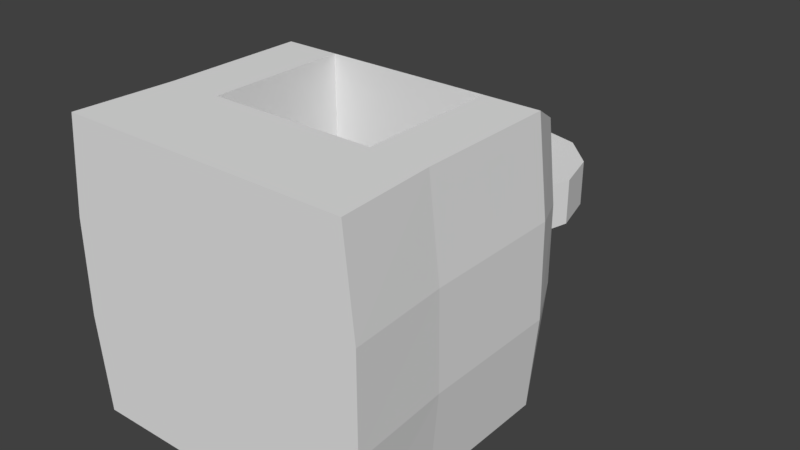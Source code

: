 # Source: InfoKiosk.blend  (saved by Blender 2.78.0; exported with 4.5.12 LTS)
import bpy
from mathutils import Matrix  # noqa: F401  (used for matrix-valued properties, if any)

bpy.ops.wm.read_factory_settings(use_empty=True)
scene = bpy.context.scene
scene.name = 'Scene'

# ---- collections
col_collection_1 = bpy.data.collections.new('Collection 1'); scene.collection.children.link(col_collection_1)

# ---- world
world_world = bpy.data.worlds.new('World'); scene.world = world_world
world_world.color = (0.05088, 0.05088, 0.05088)
world_world.use_sun_shadow = False
world_world.sun_shadow_jitter_overblur = 0.0
world_world.cycles.sampling_method = 'MANUAL'

# ---- meshes
me_infokiosk = bpy.data.meshes.new('InfoKiosk')
me_infokiosk.from_pydata([(-0.125, 3.525, 0.3125), (-0.125, 3.775, 0.3125), (-0.125, 3.525, -0.3125), (-0.125, 3.775, -0.3125), (0.125, 3.525, 0.3125), (0.125, 3.775, 0.3125), (0.125, 3.525, -0.3125), (0.125, 3.775, -0.3125), (-0.125, 2.65, 0.3125), (-0.125, 3.4, 0.3125), (-0.125, 2.65, -0.3125), (-0.125, 3.4, -0.3125), (0.125, 2.65, 0.3125), (0.125, 3.4, 0.3125), (0.125, 2.65, -0.3125), (0.125, 3.4, -0.3125), (0.0, 4.02, 0.2), (-0.4, 3.913, 0.2), (-0.6928, 3.62, 0.2), (-0.8, 3.22, 0.2), (-0.6928, 2.82, 0.2), (-0.4, 2.527, 0.2), (-1.208e-07, 2.42, 0.2), (0.4, 2.527, 0.2), (0.6928, 2.82, 0.2), (0.8, 3.22, 0.2), (0.6928, 3.62, 0.2), (0.4, 3.913, 0.2), (0.0, 4.02, -0.2), (-0.4, 3.913, -0.2), (-0.6928, 3.62, -0.2), (-0.8, 3.22, -0.2), (-0.6928, 2.82, -0.2), (-0.4, 2.527, -0.2), (-1.208e-07, 2.42, -0.2), (0.4, 2.527, -0.2), (0.6928, 2.82, -0.2), (0.8, 3.22, -0.2), (0.6928, 3.62, -0.2), (0.4, 3.913, -0.2), (7.947e-09, 3.22, -0.2), (7.947e-09, 3.22, 0.2), (-1.25, 0.0, 1.25), (-1.024, 2.5, 1.024), (-1.25, 0.0, -1.25), (-1.024, 2.5, -1.024), (1.25, 0.0, 1.25), (1.024, 2.5, 1.024), (1.25, 0.0, -1.25), (1.024, 2.5, -1.024), (-1.201, 2.075, 1.25), (1.201, 2.075, 1.25), (0.75, 0.0, -1.25), (0.6146, 2.5, -1.024), (0.75, 0.0, 1.25), (0.6146, 2.5, 1.024), (0.7204, 2.075, 1.25), (-0.75, 0.0, -1.25), (-0.6146, 2.5, 1.024), (-0.7204, 2.075, 1.25), (-0.6146, 2.5, -1.024), (-0.75, 0.0, 1.25), (-1.201, 0.8926, -1.25), (1.201, 0.8926, -1.25), (1.201, 0.8459, 1.25), (-1.201, 0.8459, 1.25), (0.7204, 0.8926, -1.25), (0.7204, 0.8459, 1.25), (-0.7204, 0.8926, -1.25), (-0.7204, 0.8459, 1.25), (0.7204, 2.075, -0.75), (-0.7204, 2.075, -0.75), (0.7204, 0.6225, -0.75), (-0.7204, 0.6225, -0.75), (-0.7204, 0.6928, 0.75), (-0.7204, 2.075, 0.75), (0.7204, 2.075, 0.75), (0.7204, 0.6928, 0.75), (0.75, 0.1225, -0.75), (-0.75, 0.1225, -0.75), (-0.75, 0.1225, 0.75), (0.75, 0.1225, 0.75), (-1.201, 2.125, -1.25), (1.201, 2.125, -1.25), (0.7204, 2.125, -1.25), (-0.7204, 2.125, -1.25), (-1.339, -2.98e-08, -0.4167), (-1.339, 2.98e-08, 0.4167), (-1.098, 2.5, 0.3414), (-1.098, 2.5, -0.3414), (1.339, 2.98e-08, 0.4167), (1.339, -2.98e-08, -0.4167), (1.098, 2.5, -0.3414), (1.098, 2.5, 0.3414), (0.6585, 2.5, -0.3414), (0.6585, 2.5, 0.3414), (0.8036, -2.98e-08, -0.4167), (0.8036, 2.98e-08, 0.4167), (-0.8036, -2.98e-08, -0.4167), (-0.8036, 2.98e-08, 0.4167), (-0.6585, 2.5, -0.3414), (-0.6585, 2.5, 0.3414), (-1.286, 0.8615, 0.4167), (-1.286, 0.877, -0.4167), (1.286, 0.877, -0.4167), (1.286, 0.8615, 0.4167), (-1.286, 2.092, 0.4167), (-1.286, 2.108, -0.4167), (1.286, 2.108, -0.4167), (1.286, 2.092, 0.4167)], [], [(0, 1, 3, 2), (2, 3, 7, 6), (6, 7, 5, 4), (4, 5, 1, 0), (2, 6, 4, 0), (7, 3, 1, 5), (8, 9, 11, 10), (10, 11, 15, 14), (14, 15, 13, 12), (12, 13, 9, 8), (10, 14, 12, 8), (15, 11, 9, 13), (19, 18, 30, 31), (26, 25, 37, 38), (23, 22, 34, 35), (20, 19, 31, 32), (27, 26, 38, 39), (17, 16, 28, 29), (24, 23, 35, 36), (21, 20, 32, 33), (16, 27, 39, 28), (18, 17, 29, 30), (25, 24, 36, 37), (22, 21, 33, 34), (33, 32, 40), (28, 39, 40), (30, 29, 40), (37, 36, 40), (34, 33, 40), (31, 30, 40), (38, 37, 40), (35, 34, 40), (32, 31, 40), (39, 38, 40), (29, 28, 40), (36, 35, 40), (25, 26, 41), (22, 23, 41), (19, 20, 41), (26, 27, 41), (16, 17, 41), (23, 24, 41), (20, 21, 41), (27, 16, 41), (17, 18, 41), (24, 25, 41), (21, 22, 41), (18, 19, 41), (107, 89, 45, 82), (84, 53, 49, 83), (109, 93, 47, 51), (59, 58, 43, 50), (97, 90, 46, 54), (101, 88, 43, 58), (69, 59, 50, 65), (82, 85, 68, 62), (107, 82, 62, 103), (109, 51, 64, 105), (64, 51, 56, 67), (93, 95, 55, 47), (99, 97, 54, 61), (51, 47, 55, 56), (85, 60, 53, 84), (82, 45, 60, 85), (87, 99, 61, 42), (84, 83, 63, 66), (75, 74, 73, 71), (95, 101, 58, 55), (56, 55, 58, 59), (54, 67, 69, 61), (44, 62, 68, 57), (46, 64, 67, 54), (57, 68, 66, 52), (86, 103, 62, 44), (52, 66, 63, 48), (90, 105, 64, 46), (61, 69, 65, 42), (72, 70, 71, 73), (77, 76, 70, 72), (76, 75, 71, 70), (77, 72, 78, 81), (69, 67, 77, 74), (56, 59, 75, 76), (67, 56, 76, 77), (59, 69, 74, 75), (80, 81, 78, 79), (72, 73, 79, 78), (74, 77, 81, 80), (73, 74, 80, 79), (85, 84, 66, 68), (48, 63, 104, 91), (91, 104, 105, 90), (42, 65, 102, 87), (87, 102, 103, 86), (53, 60, 100, 94), (94, 100, 101, 95), (44, 57, 98, 86), (86, 98, 99, 87), (57, 52, 96, 98), (98, 96, 97, 99), (49, 53, 94, 92), (92, 94, 95, 93), (83, 108, 104, 63), (108, 109, 105, 104), (50, 106, 102, 65), (106, 107, 103, 102), (60, 45, 89, 100), (100, 89, 88, 101), (52, 48, 91, 96), (96, 91, 90, 97), (83, 49, 92, 108), (108, 92, 93, 109), (50, 43, 88, 106), (106, 88, 89, 107)])
me_infokiosk.use_remesh_preserve_volume = False
me_infokiosk.use_remesh_preserve_attributes = False
me_infokiosk.use_mirror_vertex_groups = False
me_infokiosk.update()

# ---- objects
ob_infokiosk = bpy.data.objects.new('InfoKiosk', me_infokiosk)

# ---- transforms, parenting, visibility, modifiers, constraints
ob_infokiosk.location = (0.0, 0.0, 0.0)
ob_infokiosk.lineart.crease_threshold = 0.0

# ---- collection membership
col_collection_1.objects.link(ob_infokiosk)

# ---- scene / render settings (as saved in the file)
scene.frame_start = 1; scene.frame_end = 250; scene.frame_set(1)
scene.render.engine = 'CYCLES'
scene.render.resolution_percentage = 50
scene.render.dither_intensity = 0.0
scene.render.film_transparent = True
scene.render.use_motion_blur = True
scene.render.motion_blur_shutter = 0.25
scene.cycles.use_denoising = False
scene.cycles.samples = 128
scene.cycles.sampling_pattern = 'TABULATED_SOBOL'
scene.cycles.light_sampling_threshold = 0.0
scene.cycles.use_adaptive_sampling = False
scene.cycles.use_light_tree = False
scene.cycles.blur_glossy = 0.0
scene.cycles.sample_clamp_indirect = 0.0
scene.view_settings.view_transform = 'Standard'
bpy.context.view_layer.update()

# ---- added for rendering (the .blend has no active camera and no usable light): camera, sun
cam_auto = bpy.data.cameras.new('AutoCamera')
cam_auto.lens = 50.0
cam_auto.sensor_width = 36.0
cam_auto.clip_end = 1000.0
ob_auto_camera = bpy.data.objects.new('AutoCamera', cam_auto)
scene.collection.objects.link(ob_auto_camera)
ob_auto_camera.location = (5.03254, -4.02904, 4.02603)
ob_auto_camera.rotation_euler = (1.09748, -7.21219e-08, 0.694738)
scene.camera = ob_auto_camera
light_auto_sun = bpy.data.lights.new('AutoSun', 'SUN')
light_auto_sun.energy = 3.0
light_auto_sun.angle = 0.0523599
ob_auto_sun = bpy.data.objects.new('AutoSun', light_auto_sun)
scene.collection.objects.link(ob_auto_sun)
ob_auto_sun.rotation_euler = (0.872665, 0.174533, 0.523599)
bpy.context.view_layer.update()
